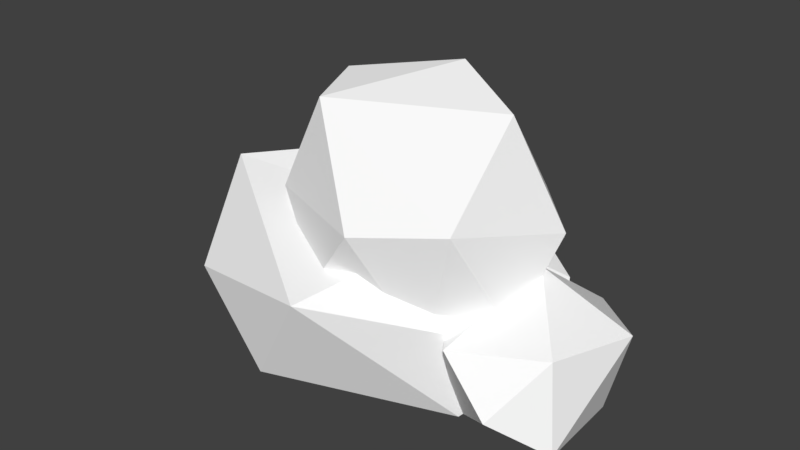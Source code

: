 # Source: cloud2.blend  (saved by Blender 2.78.0; exported with 4.5.12 LTS)
import bpy
from mathutils import Matrix  # noqa: F401  (used for matrix-valued properties, if any)

bpy.ops.wm.read_factory_settings(use_empty=True)
scene = bpy.context.scene
scene.name = 'Scene'

# ---- collections
col_collection_1 = bpy.data.collections.new('Collection 1'); scene.collection.children.link(col_collection_1)

# ---- materials (node trees are filled in below, after node groups)
mat_material_001 = bpy.data.materials.new('Material.001')
mat_material_001.alpha_threshold = 0.0
mat_material_001.pass_index = 2166
mat_material_001.diffuse_color = (1.0, 1.0, 1.0, 1.0)
mat_material_001.roughness = 0.5
mat_material_004 = bpy.data.materials.new('Material.004')
mat_material_004.alpha_threshold = 0.0
mat_material_004.roughness = 0.5

# ---- material node trees
mat_material_004.use_nodes = True; mat_material_004.node_tree.nodes.clear()
_N = mat_material_004.node_tree.nodes; _L = mat_material_004.node_tree.links
n0 = _N.new('ShaderNodeOutputMaterial'); n0.name = 'Material Output'; n0.location = (300, 300)
n1 = _N.new('ShaderNodeBsdfDiffuse'); n1.name = 'Diffuse BSDF'; n1.location = (10, 300)
n1.inputs[0].default_value = (1.0, 1.0, 1.0, 1.0)
n1.inputs[1].default_value = 0.6422
n2 = _N.new('ShaderNodeTexCoord'); n2.name = 'Texture Coordinate'; n2.location = (-180, 100)
_L.new(n1.outputs[0], n0.inputs[0])
_L.new(n2.outputs[1], n1.inputs[2])
n0.is_active_output = True

# ---- world
world_world = bpy.data.worlds.new('World'); scene.world = world_world
world_world.color = (0.05088, 0.05088, 0.05088)
world_world.use_sun_shadow = False
world_world.sun_shadow_jitter_overblur = 0.0
world_world.cycles.sampling_method = 'MANUAL'

# ---- meshes
me_icosphere = bpy.data.meshes.new('Icosphere')
me_icosphere.from_pydata([(0.2506, 0.2036, 0.3434), (0.7222, 0.1972, -0.02018), (0.3644, 0.6918, 0.8098), (1.636, -0.6591, 0.2347), (0.8997, -0.3331, 1.759), (2.145, -0.0575, 0.8965), (1.874, 0.03822, 1.546), (1.558, 0.05842, 1.833), (2.057, 0.2058, 0.4304), (1.29, 0.8261, 1.052), (0.5042, -0.4062, 1.607), (0.8275, -0.7278, 1.209), (1.709, -0.7599, 0.9561), (1.149, 0.6897, 0.2189), (0.3738, 0.6078, 1.468), (-0.02635, 0.2233, 0.7808), (0.2278, -0.1433, 1.62), (0.2428, -0.4374, 1.244), (1.169, -0.7455, 0.2599), (1.864, -0.04869, -0.04021), (0.2438, -0.4597, 0.6771), (1.319, 0.09558, -0.2408), (1.287, -0.3636, -0.1843), (1.933, 0.00154, -0.8557), (1.909, 0.5064, -0.4343), (2.657, 0.2732, -0.6274), (2.429, -0.4615, 0.296), (1.839, -0.355, 0.3516), (2.738, 0.1378, 0.1538), (2.876, 0.01021, -0.1469), (2.806, -0.386, -0.3116), (1.437, -0.2353, -0.2339), (2.146, -0.7423, -0.3419), (1.662, -0.1518, -0.7465), (2.55, -0.0263, -0.7909), (0.4685, 0.2336, -0.8541), (-0.2464, 0.7425, -0.4704), (2.213, -0.2236, -0.2972), (0.3295, 0.9808, -0.3333), (-0.4005, -0.2989, 0.9331), (0.6089, 0.6381, 0.8241), (-0.02907, 0.3784, 0.8946), (2.022, 0.2642, 0.4817), (2.005, 0.5578, 0.1203), (-0.1748, 0.9402, 0.1759), (-0.5749, 0.1995, 0.6077), (-0.395, -0.655, 0.4541), (0.3797, -1.073, 0.1847), (2.102, -0.4603, 0.2181), (1.457, 0.9301, 0.2785), (-0.6508, 0.569, 0.1416), (-0.8244, 0.2066, -0.409), (-0.9129, -0.14, -0.399), (-0.7993, -0.2211, 0.4159), (-0.7677, -0.462, -0.2635), (-0.08873, -0.7926, -0.4614), (1.051, -1.067, -0.05848), (1.685, -0.6713, -0.4569), (2.063, 0.3847, -0.3001), (-0.5759, -0.03407, -0.7399), (1.602, 0.3215, -0.821), (0.503, -0.5612, -0.8108), (0.5168, 0.6084, 0.3841), (2.113, -0.2296, 0.2316), (0.6933, 0.802, 1.282), (1.672, 0.7088, 0.6511), (1.561, 0.4877, 0.04302), (1.738, -0.456, -0.03979), (2.511, 0.5441, -0.1859), (2.709, -0.3725, 0.1094), (2.584, -0.4793, -0.6271), (2.332, 0.0268, 0.1228), (1.364, -0.9073, 1.026), (0.355, 0.1067, 1.826), (0.9915, 0.6926, 1.607), (2.018, 0.3918, 0.9313), (1.745, 0.3848, 1.488), (0.5527, -0.281, 0.0254), (0.7727, -0.8043, 0.5158), (0.9963, -0.1191, -0.204), (-0.02041, 0.02952, 0.7249), (0.1167, 0.257, 1.538), (1.926, -0.4529, 1.23), (1.054, 0.2828, 1.961), (2.278, 0.4202, -0.7351), (2.033, -0.6974, 0.1613), (1.562, -0.1514, 0.24), (1.933, 0.527, 0.09414), (2.464, 0.2435, 0.3433), (1.824, -0.579, -0.6041), (1.419, 0.05953, -0.3576), (1.701, 0.279, -0.6132), (2.501, -0.6677, -0.2065), (1.672, -0.5729, -0.07349), (1.489, 0.0994, 0.08177), (2.415, -0.1495, 0.3108), (2.006, 0.08205, 0.5172), (0.6402, 0.8223, -0.7078), (0.688, -1.029, 0.6413), (-0.1713, 0.7293, 0.5793), (1.465, 0.611, 0.7567), (1.897, -0.269, 0.6981), (0.4423, 0.1004, 1.116), (0.588, -1.006, -0.454), (1.763, -0.2677, -0.7462), (0.9798, 0.4388, -0.7768), (-0.6074, -0.3553, -0.5858), (-0.3247, 0.4222, -0.7685), (1.456, -1.029, 0.369), (-0.297, -0.8584, -0.002484), (-1.002, 0.02733, -0.05035), (1.56, 0.9041, -0.3236), (0.6986, 1.076, 0.09469), (1.26, -0.4422, 0.9223), (1.234, 0.0924, 1.031), (0.5527, 0.1044, 0.607), (0.8955, 0.0484, 0.3239), (0.5806, 0.3443, 0.8651), (1.482, -0.3023, 0.3754), (0.8975, -0.09467, 1.422), (1.737, -0.03685, 0.8344), (1.547, 0.03086, 1.294), (1.372, 0.08788, 1.465), (1.703, 0.02818, 0.5468), (1.201, 0.4257, 1.004), (0.6452, -0.1216, 1.343), (0.9334, -0.3574, 1.06), (1.476, -0.4231, 0.9044), (1.168, 0.3372, 0.4331), (0.5907, 0.3063, 1.287), (0.3626, 0.0975, 0.8391), (0.5341, 0.01615, 1.393), (0.5378, -0.1645, 1.149), (1.191, -0.3846, 0.4594), (1.614, -0.1097, 0.2831), (0.5497, -0.1965, 0.7654), (1.293, -0.008995, 0.1579), (1.289, -0.1704, 0.1807), (2.006, -0.01715, -0.4496), (2.056, 0.1335, -0.3354), (2.359, 0.08985, -0.4078), (2.28, -0.2605, -0.03223), (1.972, -0.1777, 0.003134), (2.418, 0.0212, -0.07973), (2.468, -0.05089, -0.1633), (2.436, -0.2163, -0.2456), (1.823, -0.09083, -0.2123), (2.15, -0.3399, -0.2489), (1.915, -0.09018, -0.4262), (2.351, -0.005815, -0.4296), (0.4605, 0.2042, -0.4422), (-0.06065, 0.4207, -0.2903), (1.856, -0.1079, -0.1253), (0.3888, 0.5933, -0.2033), (-0.1922, -0.1828, 0.596), (0.6141, 0.3556, 0.5229), (0.1076, 0.1965, 0.5499), (1.732, 0.1138, 0.2296), (1.702, 0.2843, 0.05794), (-0.01293, 0.5651, 0.1152), (-0.2923, 0.06076, 0.3405), (-0.1694, -0.342, 0.3068), (0.469, -0.6729, 0.139), (1.783, -0.2152, 0.1244), (1.315, 0.5639, 0.1514), (-0.3382, 0.3082, 0.07222), (-0.5044, 0.01743, -0.2291), (-0.5497, -0.07084, -0.2151), (-0.4375, -0.1228, 0.2426), (-0.4637, -0.1924, -0.1892), (0.04737, -0.4775, -0.2317), (0.9812, -0.6681, 0.02101), (1.497, -0.3692, -0.247), (1.738, 0.2034, -0.1219), (-0.3808, -0.005242, -0.3771), (1.466, 0.2242, -0.4433), (0.5134, -0.4051, -0.4285), (0.6967, 0.3056, 0.5999), (1.739, -0.1338, 0.3779), (0.7746, 0.4038, 1.208), (1.474, 0.3494, 0.6982), (1.409, 0.2142, 0.3127), (1.554, -0.2249, 0.2488), (2.328, 0.1745, -0.2128), (2.403, -0.2014, -0.1098), (2.376, -0.2524, -0.3515), (1.924, -0.005959, 0.06422), (1.303, -0.5136, 0.9172), (0.5452, 0.08498, 1.461), (0.966, 0.361, 1.362), (1.68, 0.1631, 0.8691), (1.494, 0.1348, 1.275), (0.788, -0.1375, 0.3329), (0.908, -0.4307, 0.6284), (1.114, -0.08958, 0.1906), (0.3751, 0.1039, 0.8175), (0.4732, 0.1471, 1.36), (1.634, -0.2286, 1.043), (1.029, 0.1765, 1.562), (2.237, 0.1343, -0.4399), (2.086, -0.3545, -0.06291), (1.876, -0.08386, -0.01967), (2.056, 0.1646, -0.06116), (2.292, 0.06689, 0.01227), (1.985, -0.291, -0.3556), (1.809, -0.04305, -0.2682), (1.945, 0.03879, -0.3826), (2.312, -0.3007, -0.2225), (1.942, -0.2672, -0.1377), (1.839, -0.05657, -0.074), (2.262, -0.07332, -0.06518), (2.053, 0.0114, 0.1131), (0.6376, 0.5445, -0.4022), (0.7043, -0.6938, 0.4001), (-0.01588, 0.4377, 0.3316), (1.315, 0.3684, 0.4577), (1.64, -0.1765, 0.3886), (0.4721, 0.05885, 0.7057), (0.5985, -0.6512, -0.2425), (1.58, -0.166, -0.3902), (0.9735, 0.4044, -0.3653), (-0.4046, -0.1392, -0.2981), (-0.1699, 0.2631, -0.4203), (1.284, -0.6705, 0.2586), (-0.09641, -0.4974, -0.002535), (-0.5919, -0.01036, -0.08307), (1.389, 0.5575, -0.1791), (0.6937, 0.667, 0.0399), (1.152, -0.2753, 0.5602), (1.125, 0.04441, 0.635)], [], [(0, 15, 62), (1, 77, 0), (1, 79, 77), (11, 17, 78), (13, 62, 2), (5, 63, 8), (10, 17, 11), (13, 65, 66), (14, 74, 64), (16, 80, 17), (17, 80, 20), (19, 67, 21), (19, 63, 67), (80, 15, 0), (22, 67, 18), (24, 84, 91), (24, 87, 68), (28, 69, 29), (28, 95, 69), (28, 88, 95), (95, 88, 96), (29, 69, 30), (25, 68, 29), (94, 86, 96), (84, 68, 25), (87, 24, 90), (90, 94, 87), (94, 31, 86), (31, 94, 90), (85, 93, 32), (70, 92, 32), (84, 25, 34), (38, 97, 36), (58, 111, 43), (40, 102, 100), (102, 40, 41), (39, 98, 113), (39, 113, 102), (42, 101, 71), (43, 111, 49), (46, 109, 47), (50, 99, 44), (51, 110, 50), (55, 109, 54), (56, 47, 103), (57, 108, 56), (58, 71, 37), (105, 97, 60), (59, 107, 35), (61, 103, 55), (0, 62, 1), (2, 62, 15), (12, 72, 3), (78, 72, 11), (9, 65, 13), (8, 19, 66), (66, 65, 8), (8, 63, 19), (82, 72, 12), (4, 83, 73), (5, 75, 6), (6, 75, 76), (6, 7, 82), (83, 76, 74), (7, 6, 76), (7, 83, 4), (75, 8, 65), (8, 75, 5), (5, 82, 63), (9, 74, 76), (9, 64, 74), (73, 14, 81), (4, 73, 10), (12, 63, 82), (14, 64, 2), (73, 16, 10), (80, 81, 15), (73, 81, 16), (16, 17, 10), (16, 81, 80), (20, 78, 17), (18, 67, 3), (21, 66, 19), (21, 79, 1), (21, 13, 66), (0, 77, 80), (79, 21, 22), (20, 77, 78), (21, 67, 22), (2, 64, 9, 13), (22, 77, 79), (23, 33, 91), (23, 91, 84), (30, 92, 70), (26, 69, 95), (27, 96, 86), (88, 87, 96), (95, 96, 27), (28, 68, 88), (29, 30, 25), (29, 68, 28), (68, 87, 88), (92, 69, 26), (70, 32, 89), (90, 24, 91), (31, 93, 86), (31, 89, 93), (32, 92, 85), (32, 93, 89), (33, 90, 91), (34, 70, 23), (89, 33, 23), (23, 70, 89), (35, 107, 97), (35, 97, 105), (36, 97, 107), (37, 57, 104), (37, 71, 48), (38, 44, 112), (43, 71, 58), (45, 41, 99), (113, 114, 102), (100, 102, 114), (41, 40, 99), (113, 101, 114), (42, 71, 43), (45, 53, 39), (45, 99, 50), (113, 98, 108), (48, 71, 101), (111, 112, 49), (51, 36, 107), (52, 59, 106), (52, 110, 51), (53, 110, 54), (53, 46, 39), (54, 110, 52), (54, 52, 106), (54, 106, 55), (56, 103, 57), (60, 111, 58), (60, 97, 111), (61, 59, 35), (60, 104, 105), (35, 105, 61), (104, 61, 105), (7, 4, 72, 82), (82, 5, 6), (76, 83, 7), (9, 76, 75, 65), (83, 74, 14, 73), (11, 72, 4, 10), (15, 81, 14, 2), (3, 67, 63, 12), (18, 3, 72, 78), (1, 62, 13, 21), (18, 78, 77, 22), (77, 20, 80), (27, 85, 26, 95), (84, 24, 68), (27, 86, 93, 85), (94, 96, 87), (34, 25, 30, 70), (85, 92, 26), (69, 92, 30), (31, 90, 33, 89), (84, 34, 23), (48, 108, 57, 37), (47, 109, 55, 103), (39, 102, 41, 45), (44, 38, 36), (100, 114, 101, 42), (43, 49, 100, 42), (44, 99, 40, 112), (40, 100, 49, 112), (45, 50, 110, 53), (47, 98, 39, 46), (108, 48, 101, 113), (97, 38, 112, 111), (50, 44, 36, 51), (51, 107, 59, 52), (54, 109, 46, 53), (56, 108, 98, 47), (58, 37, 104, 60), (55, 106, 59, 61), (57, 103, 61, 104), (115, 177, 130), (116, 115, 192), (116, 192, 194), (126, 193, 132), (128, 117, 177), (120, 123, 178), (125, 126, 132), (128, 181, 180), (129, 179, 189), (131, 132, 195), (132, 135, 195), (134, 136, 182), (134, 182, 178), (195, 115, 130), (137, 133, 182), (139, 206, 199), (139, 183, 202), (143, 144, 184), (143, 184, 210), (143, 210, 203), (210, 211, 203), (144, 145, 184), (140, 144, 183), (209, 211, 201), (199, 140, 183), (202, 205, 139), (205, 202, 209), (209, 201, 146), (146, 205, 209), (200, 147, 208), (185, 147, 207), (199, 149, 140), (153, 151, 212), (173, 158, 226), (155, 215, 217), (217, 156, 155), (154, 228, 213), (154, 217, 228), (157, 186, 216), (158, 164, 226), (161, 162, 224), (165, 159, 214), (166, 165, 225), (170, 169, 224), (171, 218, 162), (172, 171, 223), (173, 152, 186), (220, 175, 212), (174, 150, 222), (176, 170, 218), (115, 116, 177), (117, 130, 177), (127, 118, 187), (193, 126, 187), (124, 128, 180), (123, 181, 134), (181, 123, 180), (123, 134, 178), (197, 127, 187), (119, 188, 198), (120, 121, 190), (121, 191, 190), (121, 197, 122), (198, 189, 191), (122, 191, 121), (122, 119, 198), (190, 180, 123), (123, 120, 190), (120, 178, 197), (124, 191, 189), (124, 189, 179), (188, 196, 129), (119, 125, 188), (127, 197, 178), (129, 117, 179), (188, 125, 131), (195, 130, 196), (188, 131, 196), (131, 125, 132), (131, 195, 196), (135, 132, 193), (133, 118, 182), (136, 134, 181), (136, 116, 194), (136, 181, 128), (115, 195, 192), (194, 137, 136), (135, 193, 192), (136, 137, 182), (117, 128, 124, 179), (137, 194, 192), (138, 206, 148), (138, 199, 206), (145, 185, 207), (141, 210, 184), (142, 201, 211), (203, 211, 202), (210, 142, 211), (143, 203, 183), (144, 140, 145), (144, 143, 183), (183, 203, 202), (207, 141, 184), (185, 204, 147), (205, 206, 139), (146, 201, 208), (146, 208, 204), (147, 200, 207), (147, 204, 208), (148, 206, 205), (149, 138, 185), (204, 138, 148), (138, 204, 185), (150, 212, 222), (150, 220, 212), (151, 222, 212), (152, 219, 172), (152, 163, 186), (153, 227, 159), (158, 173, 186), (160, 214, 156), (228, 217, 229), (215, 229, 217), (156, 214, 155), (228, 229, 216), (157, 158, 186), (160, 154, 168), (160, 165, 214), (228, 223, 213), (163, 216, 186), (226, 164, 227), (166, 222, 151), (167, 221, 174), (167, 166, 225), (168, 169, 225), (168, 154, 161), (169, 167, 225), (169, 221, 167), (169, 170, 221), (171, 172, 218), (175, 173, 226), (175, 226, 212), (176, 150, 174), (175, 220, 219), (150, 176, 220), (219, 220, 176), (122, 197, 187, 119), (197, 121, 120), (191, 122, 198), (124, 180, 190, 191), (198, 188, 129, 189), (126, 125, 119, 187), (130, 117, 129, 196), (118, 127, 178, 182), (133, 193, 187, 118), (116, 136, 128, 177), (133, 137, 192, 193), (192, 195, 135), (142, 210, 141, 200), (199, 183, 139), (142, 200, 208, 201), (209, 202, 211), (149, 185, 145, 140), (200, 141, 207), (184, 145, 207), (146, 204, 148, 205), (199, 138, 149), (163, 152, 172, 223), (162, 218, 170, 224), (154, 160, 156, 217), (159, 151, 153), (215, 157, 216, 229), (158, 157, 215, 164), (159, 227, 155, 214), (155, 227, 164, 215), (160, 168, 225, 165), (162, 161, 154, 213), (223, 228, 216, 163), (212, 226, 227, 153), (165, 166, 151, 159), (166, 167, 174, 222), (169, 168, 161, 224), (171, 162, 213, 223), (173, 175, 219, 152), (170, 176, 174, 221), (172, 219, 176, 218)])
me_icosphere.materials.append(mat_material_001)
me_icosphere.materials.append(mat_material_004)
me_icosphere.use_remesh_preserve_volume = False
me_icosphere.use_remesh_preserve_attributes = False
me_icosphere.use_mirror_vertex_groups = False
me_icosphere.update()

# ---- objects
ob_icosphere = bpy.data.objects.new('Icosphere', me_icosphere)

# ---- transforms, parenting, visibility, modifiers, constraints
ob_icosphere.location = (-0.4759, 0.06175, 0.3644)
ob_icosphere.scale = (0.9242, 1.088, 0.8269)
ob_icosphere.lineart.crease_threshold = 0.0
_m = ob_icosphere.modifiers.new('Decimate', 'DECIMATE')
_m.ratio = 0.289

# ---- collection membership
col_collection_1.objects.link(ob_icosphere)

# ---- scene / render settings (as saved in the file)
scene.frame_start = 1; scene.frame_end = 250; scene.frame_set(1)
scene.render.engine = 'CYCLES'
scene.render.resolution_percentage = 50
scene.render.dither_intensity = 0.0
scene.cycles.use_denoising = False
scene.cycles.samples = 128
scene.cycles.sampling_pattern = 'TABULATED_SOBOL'
scene.cycles.light_sampling_threshold = 0.0
scene.cycles.use_adaptive_sampling = False
scene.cycles.use_light_tree = False
scene.cycles.blur_glossy = 0.0
scene.cycles.sample_clamp_indirect = 0.0
scene.view_settings.view_transform = 'Standard'
bpy.context.view_layer.update()

# ---- added for rendering (the .blend has no active camera and no usable light): camera, sun
cam_auto = bpy.data.cameras.new('AutoCamera')
cam_auto.lens = 50.0
cam_auto.sensor_width = 36.0
cam_auto.clip_end = 1000.0
ob_auto_camera = bpy.data.objects.new('AutoCamera', cam_auto)
scene.collection.objects.link(ob_auto_camera)
ob_auto_camera.location = (4.84, -5.37749, 4.41236)
ob_auto_camera.rotation_euler = (1.09748, -7.21219e-08, 0.694738)
scene.camera = ob_auto_camera
light_auto_sun = bpy.data.lights.new('AutoSun', 'SUN')
light_auto_sun.energy = 3.0
light_auto_sun.angle = 0.0523599
ob_auto_sun = bpy.data.objects.new('AutoSun', light_auto_sun)
scene.collection.objects.link(ob_auto_sun)
ob_auto_sun.rotation_euler = (0.872665, 0.174533, 0.523599)
bpy.context.view_layer.update()
